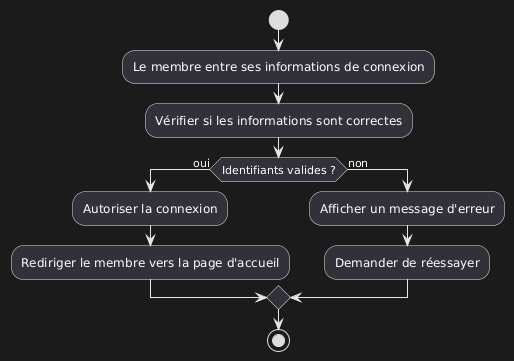

The diagram above was rendered by PlantUML. Its source (embedded in the PNG):
@startuml
start
:Le membre entre ses informations de connexion;
:Vérifier si les informations sont correctes;
if (Identifiants valides ?) then (oui)
  :Autoriser la connexion;
  :Rediriger le membre vers la page d'accueil;
else (non)
  :Afficher un message d'erreur;
  :Demander de réessayer;
endif
stop
@enduml